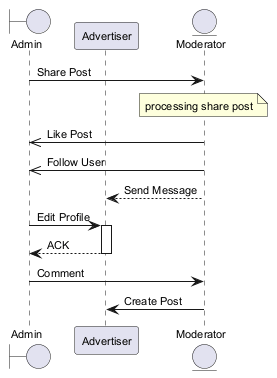

The diagram above was rendered by PlantUML. Its source (embedded in the PNG):
@startuml
skinparam backgroundColor #FFFFFF
skinparam classBackgroundColor #E8F4FA
skinparam classBorderColor #2C7DA0
skinparam defaultFontSize 11
boundary "Admin" as A
participant "Advertiser" as A2
entity "Moderator" as M
A -> M : Share Post
note over M : processing share post
M ->> A : Like Post
M ->> A : Follow User
M --> A2 : Send Message
A -> A2 : Edit Profile
activate A2
A2 --> A : ACK
deactivate A2
A -> M : Comment
M -> A2 : Create Post
@enduml